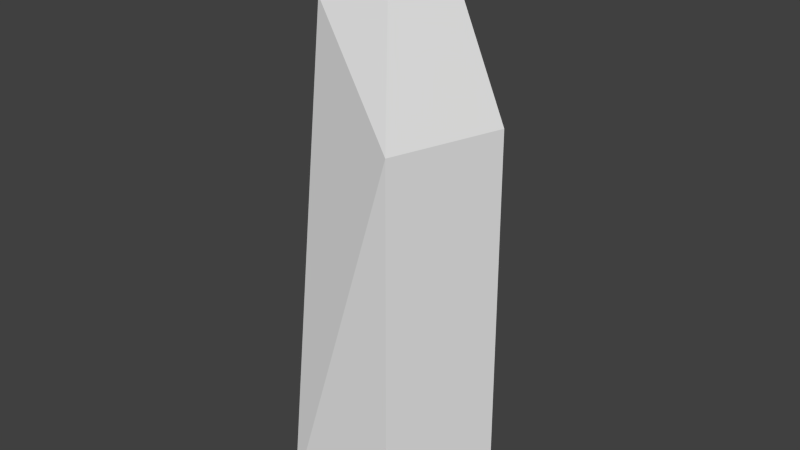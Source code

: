 # Source: tower.blend  (saved by Blender 2.72.0; exported with 4.5.12 LTS)
import bpy
from mathutils import Matrix  # noqa: F401  (used for matrix-valued properties, if any)

bpy.ops.wm.read_factory_settings(use_empty=True)
scene = bpy.context.scene
scene.name = 'Scene'

# ---- collections
col_collection_1 = bpy.data.collections.new('Collection 1'); scene.collection.children.link(col_collection_1)

# ---- world
world_world = bpy.data.worlds.new('World'); scene.world = world_world
world_world.color = (0.05088, 0.05088, 0.05088)
world_world.use_sun_shadow = False
world_world.sun_shadow_jitter_overblur = 0.0
world_world.cycles.sampling_method = 'MANUAL'
world_world.cycles.sample_map_resolution = 256

# ---- meshes
me_cylinder_001 = bpy.data.meshes.new('Cylinder.001')
me_cylinder_001.from_pydata([(-1.511e-09, 1.096, -1.0), (1.042, 0.3387, -1.0), (0.6443, -0.8868, -1.0), (-0.6443, -0.8868, -1.0), (-1.042, 0.3387, -1.0), (-1.026, 0.3334, 0.4209), (0.6394, -0.8567, 0.4209), (1.026, 0.3334, 0.4209), (-0.3902, -0.5351, 0.805), (-0.01827, 1.071, 0.4209), (-0.2466, -0.3362, 1.031), (-0.00874, 0.4205, 1.026), (0.2489, -0.3347, 1.026), (-0.4036, 0.1316, 1.026), (0.4004, 0.1316, 1.026)], [], [(6, 8, 3, 2), (0, 1, 2, 3, 4), (7, 6, 2, 1), (1, 0, 9, 7), (9, 0, 4, 5), (5, 4, 3, 8), (13, 10, 12, 14, 11), (5, 8, 10, 13), (7, 9, 11, 14), (8, 6, 12, 10), (6, 7, 14, 12), (9, 5, 13, 11)])
me_cylinder_001.use_remesh_preserve_volume = False
me_cylinder_001.use_remesh_preserve_attributes = False
me_cylinder_001.use_mirror_vertex_groups = False
me_cylinder_001.update()

# ---- objects
ob_cylinder = bpy.data.objects.new('Cylinder', me_cylinder_001)

# ---- transforms, parenting, visibility, modifiers, constraints
ob_cylinder.location = (0.0, 0.0, 3.0)
ob_cylinder.scale = (1.0, 1.0, 3.0)
ob_cylinder.lineart.crease_threshold = 0.0
_m = ob_cylinder.modifiers.new('Boolean', 'BOOLEAN')
_m.solver = 'FAST'

# ---- collection membership
col_collection_1.objects.link(ob_cylinder)

# ---- scene / render settings (as saved in the file)
scene.frame_start = 1; scene.frame_end = 250; scene.frame_set(1)
scene.render.engine = 'BLENDER_EEVEE_NEXT'
scene.render.resolution_percentage = 50
scene.render.dither_intensity = 0.0
scene.cycles.use_denoising = False
scene.cycles.samples = 10
scene.cycles.sampling_pattern = 'TABULATED_SOBOL'
scene.cycles.light_sampling_threshold = 0.0
scene.cycles.use_adaptive_sampling = False
scene.cycles.use_light_tree = False
scene.cycles.blur_glossy = 0.0
scene.cycles.pixel_filter_type = 'GAUSSIAN'
scene.cycles.sample_clamp_indirect = 0.0
scene.view_settings.view_transform = 'Standard'
bpy.context.view_layer.update()

# ---- added for rendering (the .blend has no active camera and no usable light): camera, sun
cam_auto = bpy.data.cameras.new('AutoCamera')
cam_auto.lens = 50.0
cam_auto.sensor_width = 36.0
cam_auto.clip_end = 1000.0
ob_auto_camera = bpy.data.objects.new('AutoCamera', cam_auto)
scene.collection.objects.link(ob_auto_camera)
ob_auto_camera.location = (6.23497, -7.37729, 8.03485)
ob_auto_camera.rotation_euler = (1.09748, -7.21219e-08, 0.694738)
scene.camera = ob_auto_camera
light_auto_sun = bpy.data.lights.new('AutoSun', 'SUN')
light_auto_sun.energy = 3.0
light_auto_sun.angle = 0.0523599
ob_auto_sun = bpy.data.objects.new('AutoSun', light_auto_sun)
scene.collection.objects.link(ob_auto_sun)
ob_auto_sun.rotation_euler = (0.872665, 0.174533, 0.523599)
bpy.context.view_layer.update()
